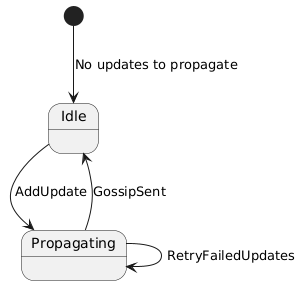

The diagram above was rendered by PlantUML. Its source (embedded in the PNG):
@startuml
[*] --> Idle : No updates to propagate

Idle --> Propagating : AddUpdate
Propagating --> Idle : GossipSent
Propagating --> Propagating : RetryFailedUpdates
@enduml